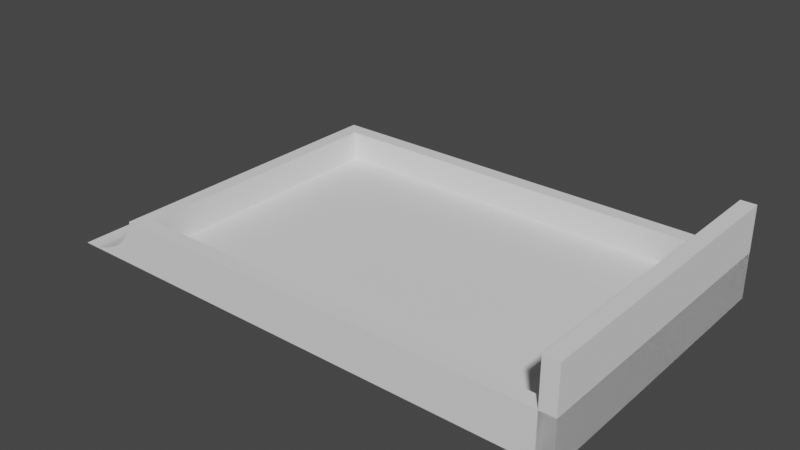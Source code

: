 # Source: caisson.blend  (saved by Blender 2.83.20; exported with 4.5.12 LTS)
import bpy
from mathutils import Matrix  # noqa: F401  (used for matrix-valued properties, if any)

bpy.ops.wm.read_factory_settings(use_empty=True)
scene = bpy.context.scene
scene.name = 'Scene'

# ---- collections
col_collection = bpy.data.collections.new('Collection'); scene.collection.children.link(col_collection)

# ---- world
world_world = bpy.data.worlds.new('World'); scene.world = world_world
world_world.use_nodes = True; world_world.node_tree.nodes.clear()
_N = world_world.node_tree.nodes; _L = world_world.node_tree.links
n0 = _N.new('ShaderNodeOutputWorld'); n0.name = 'World Output'; n0.location = (300, 300)
n1 = _N.new('ShaderNodeBackground'); n1.name = 'Background'; n1.location = (10, 300)
n1.inputs[0].default_value = (0.05088, 0.05088, 0.05088, 1.0)
_L.new(n1.outputs[0], n0.inputs[0])
n0.is_active_output = True
world_world.color = (0.05088, 0.05088, 0.05088)
world_world.use_sun_shadow = False
world_world.sun_shadow_jitter_overblur = 0.0

# ---- meshes
me_anti_cycloid = bpy.data.meshes.new('Anti-Cycloid ')
me_anti_cycloid.from_pydata([(-2.766, 0.5813, -1.69), (-2.766, 0.5744, -1.69), (-2.766, 0.5744, 1.49), (-2.766, 5.574, 1.49), (-2.766, 5.574, 1.489), (-2.766, 5.035, 1.473), (-2.766, 4.968, 1.471), (-2.766, 4.429, 1.423), (-2.766, 4.362, 1.417), (-2.766, 0.5822, -1.681), (-2.766, 0.5945, -1.564), (-2.766, 3.907, 1.294), (-2.766, 0.619, -1.458), (-2.766, 0.622, -1.444), (-2.766, 3.85, 1.278), (-2.766, 3.783, 1.254), (-2.766, 0.6256, -1.433), (-2.766, 0.6542, -1.345), (-2.766, 3.246, 1.061), (-2.766, 2.729, 0.8248), (-2.766, 0.6598, -1.332), (-2.766, 0.7047, -1.229), (-2.766, 2.664, 0.7954), (-2.766, 2.316, 0.6007), (-2.766, 0.7232, -1.19), (-2.766, 0.8721, -0.8703), (-2.766, 2.272, 0.5765), (-2.766, 2.233, 0.5462), (-2.766, 1.912, 0.3027), (-2.766, 1.872, 0.2667), (-2.766, 1.55, -0.02206), (-2.766, 1.255, -0.3345), (-2.766, 1.218, -0.3733), (-2.766, 1.014, -0.6362), (-2.766, 1.032, -0.607), (-2.766, 1.052, -0.5812), (7.234, 0.5744, -1.69), (7.234, 0.5744, 1.49), (7.234, 5.574, 1.49), (7.234, 3.85, 1.278), (7.234, 3.28, 1.073), (7.234, 2.642, 0.7832), (7.234, 2.664, 0.7954), (7.234, 3.213, 1.046), (7.234, 0.7047, -1.229), (7.234, 0.8627, -0.8904), (7.234, 4.333, 1.41), (7.234, 3.246, 1.061), (7.234, 4.362, 1.417), (7.234, 4.934, 1.468), (7.234, 0.5937, -1.571), (7.234, 0.5813, -1.69), (7.234, 1.912, 0.3027), (7.234, 1.571, -0.003881), (7.234, 0.6542, -1.345), (7.234, 0.7019, -1.236), (7.234, 1.55, -0.02206), (7.234, 0.5945, -1.564), (7.234, 4.968, 1.471), (7.234, 1.218, -0.3733), (7.234, 1.532, -0.04173), (7.234, 5.546, 1.488), (7.234, 5.574, 1.489), (7.234, 2.272, 0.5765), (7.234, 0.622, -1.444), (7.234, 0.6524, -1.35), (7.234, 0.596, -1.557), (7.234, 0.8721, -0.8703), (7.234, 1.933, 0.318), (7.234, 0.881, -0.8556), (7.234, 1.032, -0.607), (7.234, 1.208, -0.3864), (7.234, 0.5744, 1.49), (7.234, 0.5744, -1.69), (-2.766, 0.5744, 1.49), (-2.766, 0.5744, -1.69), (6.734, -0.4856, 0.43), (-2.266, -0.4856, 0.43), (6.734, -30.17, 0.43), (-2.266, -30.17, 0.43), (7.234, 0.5744, 1.49), (7.234, 0.5744, -1.69), (-2.766, 0.5744, 1.49), (-2.766, 0.5744, -1.69), (7.234, -31.23, 1.49), (7.234, -31.23, -1.69), (-2.766, -31.23, 1.49), (-2.766, -31.23, -1.69), (-2.266, -0.4856, -1.69), (-2.266, -30.17, -1.69), (6.734, -30.17, -1.69), (6.734, -0.4856, -1.69), (7.234, -30.17, 1.49), (7.234, -30.17, -4.87), (-2.766, -30.17, 1.49), (-2.766, -30.17, -4.87), (7.234, -31.23, 1.49), (7.234, -31.23, -4.87), (-2.766, -31.23, 1.49), (-2.766, -31.23, -4.87)], [], [(0, 1, 2), (2, 3, 4), (4, 5, 6), (6, 7, 8), (2, 4, 6), (9, 0, 2), (10, 9, 2), (2, 6, 8), (2, 8, 11), (12, 10, 2), (13, 12, 2), (2, 11, 14), (2, 14, 15), (16, 13, 2), (17, 16, 2), (2, 15, 18), (2, 18, 19), (20, 17, 2), (21, 20, 2), (2, 19, 22), (2, 22, 23), (24, 21, 2), (25, 24, 2), (2, 23, 26), (26, 27, 28), (28, 29, 30), (30, 31, 32), (2, 26, 28), (33, 25, 2), (34, 33, 2), (2, 28, 30), (2, 30, 32), (35, 34, 2), (2, 32, 35), (36, 37, 2), (36, 2, 1), (38, 3, 2), (38, 2, 37), (14, 39, 40), (14, 40, 15), (23, 41, 42), (23, 42, 22), (22, 42, 43), (22, 43, 19), (21, 44, 45), (21, 45, 24), (14, 39, 46), (14, 46, 11), (15, 40, 47), (15, 47, 18), (8, 48, 49), (8, 49, 7), (50, 9, 0), (50, 0, 51), (28, 52, 53), (28, 53, 29), (17, 54, 55), (17, 55, 20), (29, 53, 56), (29, 56, 30), (9, 50, 57), (9, 57, 10), (7, 49, 58), (7, 58, 6), (32, 59, 60), (32, 60, 31), (61, 5, 4), (61, 4, 62), (26, 63, 41), (26, 41, 23), (13, 64, 65), (13, 65, 16), (13, 64, 66), (13, 66, 12), (20, 55, 44), (20, 44, 21), (36, 51, 50), (36, 50, 57), (62, 38, 37), (58, 61, 62), (48, 49, 58), (58, 62, 37), (37, 36, 57), (37, 57, 66), (48, 58, 37), (46, 48, 37), (37, 66, 64), (37, 64, 65), (39, 46, 37), (47, 40, 39), (42, 43, 47), (63, 41, 42), (47, 39, 37), (37, 65, 54), (54, 55, 44), (37, 54, 44), (42, 47, 37), (63, 42, 37), (37, 44, 45), (37, 45, 67), (68, 63, 37), (56, 53, 52), (52, 68, 37), (37, 67, 69), (70, 71, 59), (37, 69, 70), (56, 52, 37), (59, 60, 56), (37, 70, 59), (59, 56, 37), (0, 51, 36), (0, 36, 1), (35, 71, 59), (35, 59, 32), (27, 68, 52), (27, 52, 28), (33, 69, 67), (33, 67, 25), (11, 46, 48), (11, 48, 8), (24, 45, 67), (24, 67, 25), (19, 43, 47), (19, 47, 18), (31, 60, 56), (31, 56, 30), (12, 66, 57), (12, 57, 10), (5, 61, 58), (5, 58, 6), (26, 63, 68), (26, 68, 27), (34, 70, 69), (34, 69, 33), (16, 65, 54), (16, 54, 17), (62, 4, 3), (62, 3, 38), (34, 70, 71), (34, 71, 35), (74, 75, 73, 72), (72, 73, 75, 74), (76, 77, 88, 91), (77, 79, 89, 88), (79, 78, 90, 89), (78, 76, 91, 90), (77, 76, 78, 79), (80, 81, 83, 82), (82, 83, 87, 86), (86, 87, 85, 84), (84, 85, 81, 80), (82, 86, 84, 80), (87, 89, 90, 91, 81, 85), (81, 91, 88, 89, 87, 83), (92, 93, 95, 94), (94, 95, 99, 98), (98, 99, 97, 96), (96, 97, 93, 92), (94, 98, 96, 92), (99, 95, 93, 97)])
_uv = me_anti_cycloid.uv_layers.new(name='UVMap')
_uv.uv.foreach_set('vector', [0.0, 0.0, 0.0, 0.0, 0.0, 0.0, 0.0, 0.0, 0.0, 0.0, 0.0, 0.0, 0.0, 0.0, 0.0, 0.0, 0.0, 0.0, 0.0, 0.0, 0.0, 0.0, 0.0, 0.0, 0.0, 0.0, 0.0, 0.0, 0.0, 0.0, 0.0, 0.0, 0.0, 0.0, 0.0, 0.0, 0.0, 0.0, 0.0, 0.0, 0.0, 0.0, 0.0, 0.0, 0.0, 0.0, 0.0, 0.0, 0.0, 0.0, 0.0, 0.0, 0.0, 0.0, 0.0, 0.0, 0.0, 0.0, 0.0, 0.0, 0.0, 0.0, 0.0, 0.0, 0.0, 0.0, 0.0, 0.0, 0.0, 0.0, 0.0, 0.0, 0.0, 0.0, 0.0, 0.0, 0.0, 0.0, 0.0, 0.0, 0.0, 0.0, 0.0, 0.0, 0.0, 0.0, 0.0, 0.0, 0.0, 0.0, 0.0, 0.0, 0.0, 0.0, 0.0, 0.0, 0.0, 0.0, 0.0, 0.0, 0.0, 0.0, 0.0, 0.0, 0.0, 0.0, 0.0, 0.0, 0.0, 0.0, 0.0, 0.0, 0.0, 0.0, 0.0, 0.0, 0.0, 0.0, 0.0, 0.0, 0.0, 0.0, 0.0, 0.0, 0.0, 0.0, 0.0, 0.0, 0.0, 0.0, 0.0, 0.0, 0.0, 0.0, 0.0, 0.0, 0.0, 0.0, 0.0, 0.0, 0.0, 0.0, 0.0, 0.0, 0.0, 0.0, 0.0, 0.0, 0.0, 0.0, 0.0, 0.0, 0.0, 0.0, 0.0, 0.0, 0.0, 0.0, 0.0, 0.0, 0.0, 0.0, 0.0, 0.0, 0.0, 0.0, 0.0, 0.0, 0.0, 0.0, 0.0, 0.0, 0.0, 0.0, 0.0, 0.0, 0.0, 0.0, 0.0, 0.0, 0.0, 0.0, 0.0, 0.0, 0.0, 0.0, 0.0, 0.0, 0.0, 0.0, 0.0, 0.0, 0.0, 0.0, 0.0, 0.0, 0.0, 0.0, 0.0, 0.0, 0.0, 0.0, 0.0, 0.0, 0.0, 0.0, 0.0, 0.0, 0.0, 0.0, 0.0, 0.0, 0.0, 0.0, 0.0, 0.0, 0.0, 0.0, 0.0, 0.0, 0.0, 0.0, 0.0, 0.0, 0.0, 0.0, 0.0, 0.0, 0.0, 0.0, 0.0, 0.0, 0.0, 0.0, 0.0, 0.0, 0.0, 0.0, 0.0, 0.0, 0.0, 0.0, 0.0, 0.0, 0.0, 0.0, 0.0, 0.0, 0.0, 0.0, 0.0, 0.0, 0.0, 0.0, 0.0, 0.0, 0.0, 0.0, 0.0, 0.0, 0.0, 0.0, 0.0, 0.0, 0.0, 0.0, 0.0, 0.0, 0.0, 0.0, 0.0, 0.0, 0.0, 0.0, 0.0, 0.0, 0.0, 0.0, 0.0, 0.0, 0.0, 0.0, 0.0, 0.0, 0.0, 0.0, 0.0, 0.0, 0.0, 0.0, 0.0, 0.0, 0.0, 0.0, 0.0, 0.0, 0.0, 0.0, 0.0, 0.0, 0.0, 0.0, 0.0, 0.0, 0.0, 0.0, 0.0, 0.0, 0.0, 0.0, 0.0, 0.0, 0.0, 0.0, 0.0, 0.0, 0.0, 0.0, 0.0, 0.0, 0.0, 0.0, 0.0, 0.0, 0.0, 0.0, 0.0, 0.0, 0.0, 0.0, 0.0, 0.0, 0.0, 0.0, 0.0, 0.0, 0.0, 0.0, 0.0, 0.0, 0.0, 0.0, 0.0, 0.0, 0.0, 0.0, 0.0, 0.0, 0.0, 0.0, 0.0, 0.0, 0.0, 0.0, 0.0, 0.0, 0.0, 0.0, 0.0, 0.0, 0.0, 0.0, 0.0, 0.0, 0.0, 0.0, 0.0, 0.0, 0.0, 0.0, 0.0, 0.0, 0.0, 0.0, 0.0, 0.0, 0.0, 0.0, 0.0, 0.0, 0.0, 0.0, 0.0, 0.0, 0.0, 0.0, 0.0, 0.0, 0.0, 0.0, 0.0, 0.0, 0.0, 0.0, 0.0, 0.0, 0.0, 0.0, 0.0, 0.0, 0.0, 0.0, 0.0, 0.0, 0.0, 0.0, 0.0, 0.0, 0.0, 0.0, 0.0, 0.0, 0.0, 0.0, 0.0, 0.0, 0.0, 0.0, 0.0, 0.0, 0.0, 0.0, 0.0, 0.0, 0.0, 0.0, 0.0, 0.0, 0.0, 0.0, 0.0, 0.0, 0.0, 0.0, 0.0, 0.0, 0.0, 0.0, 0.0, 0.0, 0.0, 0.0, 0.0, 0.0, 0.0, 0.0, 0.0, 0.0, 0.0, 0.0, 0.0, 0.0, 0.0, 0.0, 0.0, 0.0, 0.0, 0.0, 0.0, 0.0, 0.0, 0.0, 0.0, 0.0, 0.0, 0.0, 0.0, 0.0, 0.0, 0.0, 0.0, 0.0, 0.0, 0.0, 0.0, 0.0, 0.0, 0.0, 0.0, 0.0, 0.0, 0.0, 0.0, 0.0, 0.0, 0.0, 0.0, 0.0, 0.0, 0.0, 0.0, 0.0, 0.0, 0.0, 0.0, 0.0, 0.0, 0.0, 0.0, 0.0, 0.0, 0.0, 0.0, 0.0, 0.0, 0.0, 0.0, 0.0, 0.0, 0.0, 0.0, 0.0, 0.0, 0.0, 0.0, 0.0, 0.0, 0.0, 0.0, 0.0, 0.0, 0.0, 0.0, 0.0, 0.0, 0.0, 0.0, 0.0, 0.0, 0.0, 0.0, 0.0, 0.0, 0.0, 0.0, 0.0, 0.0, 0.0, 0.0, 0.0, 0.0, 0.0, 0.0, 0.0, 0.0, 0.0, 0.0, 0.0, 0.0, 0.0, 0.0, 0.0, 0.0, 0.0, 0.0, 0.0, 0.0, 0.0, 0.0, 0.0, 0.0, 0.0, 0.0, 0.0, 0.0, 0.0, 0.0, 0.0, 0.0, 0.0, 0.0, 0.0, 0.0, 0.0, 0.0, 0.0, 0.0, 0.0, 0.0, 0.0, 0.0, 0.0, 0.0, 0.0, 0.0, 0.0, 0.0, 0.0, 0.0, 0.0, 0.0, 0.0, 0.0, 0.0, 0.0, 0.0, 0.0, 0.0, 0.0, 0.0, 0.0, 0.0, 0.0, 0.0, 0.0, 0.0, 0.0, 0.0, 0.0, 0.0, 0.0, 0.0, 0.0, 0.0, 0.0, 0.0, 0.0, 0.0, 0.0, 0.0, 0.0, 0.0, 0.0, 0.0, 0.0, 0.0, 0.0, 0.0, 0.0, 0.0, 0.0, 0.0, 0.0, 0.0, 0.0, 0.0, 0.0, 0.0, 0.0, 0.0, 0.0, 0.0, 0.0, 0.0, 0.0, 0.0, 0.0, 0.0, 0.0, 0.0, 0.0, 0.0, 0.0, 0.0, 0.0, 0.0, 0.0, 0.0, 0.0, 0.0, 0.0, 0.0, 0.0, 0.0, 0.0, 0.0, 0.0, 0.0, 0.0, 0.0, 0.0, 0.0, 0.0, 0.0, 0.0, 0.0, 0.0, 0.0, 0.0, 0.0, 0.0, 0.0, 0.0, 0.0, 0.0, 0.0, 0.0, 0.0, 0.0, 0.0, 0.0, 0.0, 0.0, 0.0, 0.0, 0.0, 0.0, 0.0, 0.0, 0.0, 0.0, 0.0, 0.0, 0.0, 0.0, 0.0, 0.0, 0.0, 0.0, 0.0, 0.0, 0.0, 0.0, 0.0, 0.0, 0.0, 0.0, 0.0, 0.0, 0.0, 0.0, 0.0, 0.0, 0.0, 0.0, 0.0, 0.0, 0.0, 0.0, 0.0, 0.0, 0.0, 0.0, 0.0, 0.0, 0.0, 0.0, 0.0, 0.0, 0.0, 0.0, 0.0, 0.0, 0.0, 0.0, 0.0, 0.0, 0.0, 0.0, 0.0, 0.0, 0.0, 0.0, 0.0, 0.0, 0.0, 0.0, 0.0, 0.0, 0.0, 0.0, 0.0, 0.0, 0.0, 0.0, 0.0, 0.0, 0.0, 0.0, 0.0, 0.0, 0.0, 0.0, 0.0, 0.0, 0.0, 0.0, 0.0, 0.0, 0.0, 0.0, 0.0, 0.0, 0.0, 0.0, 0.0, 0.0, 0.0, 0.0, 0.0, 0.0, 0.0, 0.0, 0.0, 0.0, 0.0, 0.0, 0.0, 0.0, 0.0, 0.0, 0.0, 0.0, 0.0, 0.0, 0.0, 0.0, 0.0, 0.0, 0.0, 0.0, 0.0, 0.0, 0.0, 0.0, 0.0, 0.0, 0.0, 0.0, 0.0, 0.0, 0.0, 0.0, 0.0, 0.0, 0.0, 0.0, 0.0, 0.0, 0.0, 0.0, 0.0, 0.0, 0.0, 0.0, 0.0, 0.0, 0.0, 0.0, 0.0, 0.375, 0.25, 0.875, 0.5, 0.625, 1.0, 0.125, 0.75, 0.375, 0.0, 0.625, 0.0, 0.625, 0.25, 0.375, 0.25, 0.375, 0.0, 0.375, 0.25, 0.5, 0.25, 0.5, 0.0, 0.375, 0.25, 0.375, 0.5, 0.5, 0.5, 0.5, 0.25, 0.375, 0.5, 0.375, 0.75, 0.5, 0.75, 0.5, 0.5, 0.375, 0.75, 0.375, 1.0, 0.5, 1.0, 0.5, 0.75, 0.125, 0.5, 0.125, 0.75, 0.375, 0.75, 0.375, 0.5, 0.375, 0.0, 0.625, 0.0, 0.625, 0.25, 0.375, 0.25, 0.375, 0.25, 0.625, 0.25, 0.625, 0.5, 0.375, 0.5, 0.375, 0.5, 0.625, 0.5, 0.625, 0.75, 0.375, 0.75, 0.375, 0.75, 0.625, 0.75, 0.625, 1.0, 0.375, 1.0, 0.125, 0.5, 0.375, 0.5, 0.375, 0.75, 0.125, 0.75, 0.625, 0.5, 0.6333, 0.5125, 0.6333, 0.7375, 0.8667, 0.7375, 0.875, 0.75, 0.625, 0.75, 0.875, 0.75, 0.8667, 0.7375, 0.8667, 0.5125, 0.6333, 0.5125, 0.625, 0.5, 0.875, 0.5, 0.375, 0.0, 0.625, 0.0, 0.625, 0.25, 0.375, 0.25, 0.375, 0.25, 0.625, 0.25, 0.625, 0.5, 0.375, 0.5, 0.375, 0.5, 0.625, 0.5, 0.625, 0.75, 0.375, 0.75, 0.375, 0.75, 0.625, 0.75, 0.625, 1.0, 0.375, 1.0, 0.125, 0.5, 0.375, 0.5, 0.375, 0.75, 0.125, 0.75, 0.625, 0.5, 0.875, 0.5, 0.875, 0.75, 0.625, 0.75])
me_anti_cycloid.use_remesh_fix_poles = True
me_anti_cycloid.use_remesh_preserve_attributes = False
me_anti_cycloid.use_mirror_vertex_groups = False
me_anti_cycloid.update()

# ---- objects
ob_anti_cycloid = bpy.data.objects.new('Anti-Cycloid ', me_anti_cycloid)

# ---- transforms, parenting, visibility, modifiers, constraints
ob_anti_cycloid.location = (8.554, 0.4467, 0.8406)
ob_anti_cycloid.rotation_euler = (3.142, 0.0, -1.571)
ob_anti_cycloid.scale = (0.2, 0.09434, 0.09434)
ob_anti_cycloid.lineart.crease_threshold = 0.0

# ---- collection membership
col_collection.objects.link(ob_anti_cycloid)

# ---- scene / render settings (as saved in the file)
scene.frame_start = 1; scene.frame_end = 250; scene.frame_set(1)
scene.render.engine = 'BLENDER_EEVEE_NEXT'
scene.cycles.use_denoising = False
scene.cycles.samples = 128
scene.cycles.sampling_pattern = 'TABULATED_SOBOL'
scene.cycles.use_adaptive_sampling = False
scene.cycles.use_light_tree = False
scene.view_settings.view_transform = 'Filmic'
bpy.context.view_layer.update()

# ---- added for rendering (the .blend has no active camera and no usable light): camera, sun
cam_auto = bpy.data.cameras.new('AutoCamera')
cam_auto.lens = 50.0
cam_auto.sensor_width = 36.0
cam_auto.clip_end = 1000.0
ob_auto_camera = bpy.data.objects.new('AutoCamera', cam_auto)
scene.collection.objects.link(ob_auto_camera)
ob_auto_camera.location = (13.5125, -4.49799, 3.99866)
ob_auto_camera.rotation_euler = (1.09748, -7.21219e-08, 0.694738)
scene.camera = ob_auto_camera
light_auto_sun = bpy.data.lights.new('AutoSun', 'SUN')
light_auto_sun.energy = 3.0
light_auto_sun.angle = 0.0523599
ob_auto_sun = bpy.data.objects.new('AutoSun', light_auto_sun)
scene.collection.objects.link(ob_auto_sun)
ob_auto_sun.rotation_euler = (0.872665, 0.174533, 0.523599)
bpy.context.view_layer.update()
